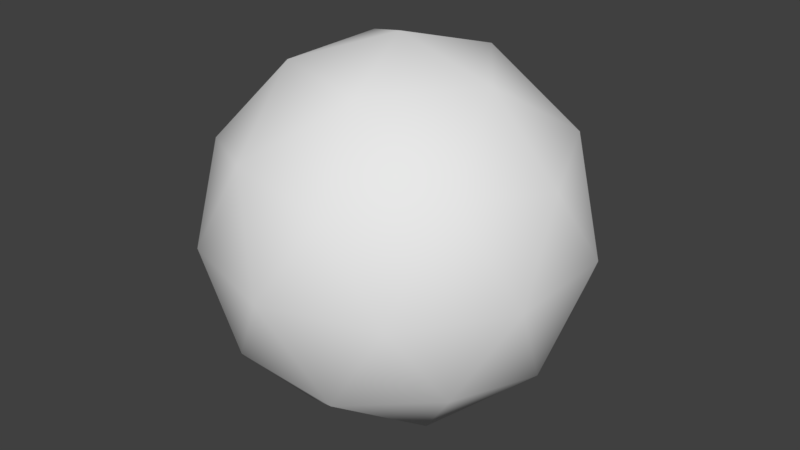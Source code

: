 # Source: origincirlce_new.blend  (saved by Blender 2.77.0; exported with 4.5.12 LTS)
import bpy
from mathutils import Matrix  # noqa: F401  (used for matrix-valued properties, if any)

bpy.ops.wm.read_factory_settings(use_empty=True)
scene = bpy.context.scene
scene.name = 'Scene'

# ---- collections
col_collection_1 = bpy.data.collections.new('Collection 1'); scene.collection.children.link(col_collection_1)

# ---- world
world_world = bpy.data.worlds.new('World'); scene.world = world_world
world_world.color = (0.05088, 0.05088, 0.05088)
world_world.use_sun_shadow = False
world_world.sun_shadow_jitter_overblur = 0.0
world_world.cycles.sampling_method = 'MANUAL'

# ---- meshes
me_icosphere = bpy.data.meshes.new('Icosphere')
me_icosphere.from_pydata([(0.0, 0.0, -1.0), (0.7236, -0.5257, -0.4472), (-0.2764, -0.8506, -0.4472), (-0.8944, 0.0, -0.4472), (-0.2764, 0.8506, -0.4472), (0.7236, 0.5257, -0.4472), (0.2764, -0.8506, 0.4472), (-0.7236, -0.5257, 0.4472), (-0.7236, 0.5257, 0.4472), (0.2764, 0.8506, 0.4472), (0.8944, 0.0, 0.4472), (0.0, 0.0, 1.0), (-0.1625, -0.5, -0.8507), (0.4253, -0.309, -0.8507), (0.2629, -0.809, -0.5257), (0.8506, 0.0, -0.5257), (0.4253, 0.309, -0.8507), (-0.5257, 0.0, -0.8507), (-0.6882, -0.5, -0.5257), (-0.1625, 0.5, -0.8507), (-0.6882, 0.5, -0.5257), (0.2629, 0.809, -0.5257), (0.9511, -0.309, 0.0), (0.9511, 0.309, 0.0), (0.0, -1.0, 0.0), (0.5878, -0.809, 0.0), (-0.9511, -0.309, 0.0), (-0.5878, -0.809, 0.0), (-0.5878, 0.809, 0.0), (-0.9511, 0.309, 0.0), (0.5878, 0.809, 0.0), (0.0, 1.0, 0.0), (0.6882, -0.5, 0.5257), (-0.2629, -0.809, 0.5257), (-0.8506, 0.0, 0.5257), (-0.2629, 0.809, 0.5257), (0.6882, 0.5, 0.5257), (0.1625, -0.5, 0.8507), (0.5257, 0.0, 0.8507), (-0.4253, -0.309, 0.8507), (-0.4253, 0.309, 0.8507), (0.1625, 0.5, 0.8507)], [], [(0, 13, 12), (1, 13, 15), (0, 12, 17), (0, 17, 19), (0, 19, 16), (1, 15, 22), (2, 14, 24), (3, 18, 26), (4, 20, 28), (5, 21, 30), (1, 22, 25), (2, 24, 27), (3, 26, 29), (4, 28, 31), (5, 30, 23), (6, 32, 37), (7, 33, 39), (8, 34, 40), (9, 35, 41), (10, 36, 38), (38, 41, 11), (38, 36, 41), (36, 9, 41), (41, 40, 11), (41, 35, 40), (35, 8, 40), (40, 39, 11), (40, 34, 39), (34, 7, 39), (39, 37, 11), (39, 33, 37), (33, 6, 37), (37, 38, 11), (37, 32, 38), (32, 10, 38), (23, 36, 10), (23, 30, 36), (30, 9, 36), (31, 35, 9), (31, 28, 35), (28, 8, 35), (29, 34, 8), (29, 26, 34), (26, 7, 34), (27, 33, 7), (27, 24, 33), (24, 6, 33), (25, 32, 6), (25, 22, 32), (22, 10, 32), (30, 31, 9), (30, 21, 31), (21, 4, 31), (28, 29, 8), (28, 20, 29), (20, 3, 29), (26, 27, 7), (26, 18, 27), (18, 2, 27), (24, 25, 6), (24, 14, 25), (14, 1, 25), (22, 23, 10), (22, 15, 23), (15, 5, 23), (16, 21, 5), (16, 19, 21), (19, 4, 21), (19, 20, 4), (19, 17, 20), (17, 3, 20), (17, 18, 3), (17, 12, 18), (12, 2, 18), (15, 16, 5), (15, 13, 16), (13, 0, 16), (12, 14, 2), (12, 13, 14), (13, 1, 14)])
me_icosphere.polygons.foreach_set('use_smooth', [True] * 80)
me_icosphere.use_remesh_preserve_volume = False
me_icosphere.use_remesh_preserve_attributes = False
me_icosphere.use_mirror_vertex_groups = False
me_icosphere.update()

# ---- objects
ob_icosphere = bpy.data.objects.new('Icosphere', me_icosphere)

# ---- transforms, parenting, visibility, modifiers, constraints
ob_icosphere.location = (0.0, 0.0, 0.0)
ob_icosphere.lineart.crease_threshold = 0.0

# ---- collection membership
col_collection_1.objects.link(ob_icosphere)

# ---- scene / render settings (as saved in the file)
scene.frame_start = 1; scene.frame_end = 250; scene.frame_set(1)
scene.render.engine = 'BLENDER_EEVEE_NEXT'
scene.render.resolution_percentage = 50
scene.render.dither_intensity = 0.0
scene.cycles.use_denoising = False
scene.cycles.samples = 128
scene.cycles.sampling_pattern = 'TABULATED_SOBOL'
scene.cycles.light_sampling_threshold = 0.0
scene.cycles.use_adaptive_sampling = False
scene.cycles.use_light_tree = False
scene.cycles.blur_glossy = 0.0
scene.cycles.sample_clamp_indirect = 0.0
scene.view_settings.view_transform = 'Standard'
bpy.context.view_layer.update()

# ---- added for rendering (the .blend has no active camera and no usable light): camera, sun
cam_auto = bpy.data.cameras.new('AutoCamera')
cam_auto.lens = 50.0
cam_auto.sensor_width = 36.0
cam_auto.clip_end = 1000.0
ob_auto_camera = bpy.data.objects.new('AutoCamera', cam_auto)
scene.collection.objects.link(ob_auto_camera)
ob_auto_camera.location = (3.15365, -3.78438, 2.52292)
ob_auto_camera.rotation_euler = (1.09748, -7.21219e-08, 0.694738)
scene.camera = ob_auto_camera
light_auto_sun = bpy.data.lights.new('AutoSun', 'SUN')
light_auto_sun.energy = 3.0
light_auto_sun.angle = 0.0523599
ob_auto_sun = bpy.data.objects.new('AutoSun', light_auto_sun)
scene.collection.objects.link(ob_auto_sun)
ob_auto_sun.rotation_euler = (0.872665, 0.174533, 0.523599)
bpy.context.view_layer.update()
